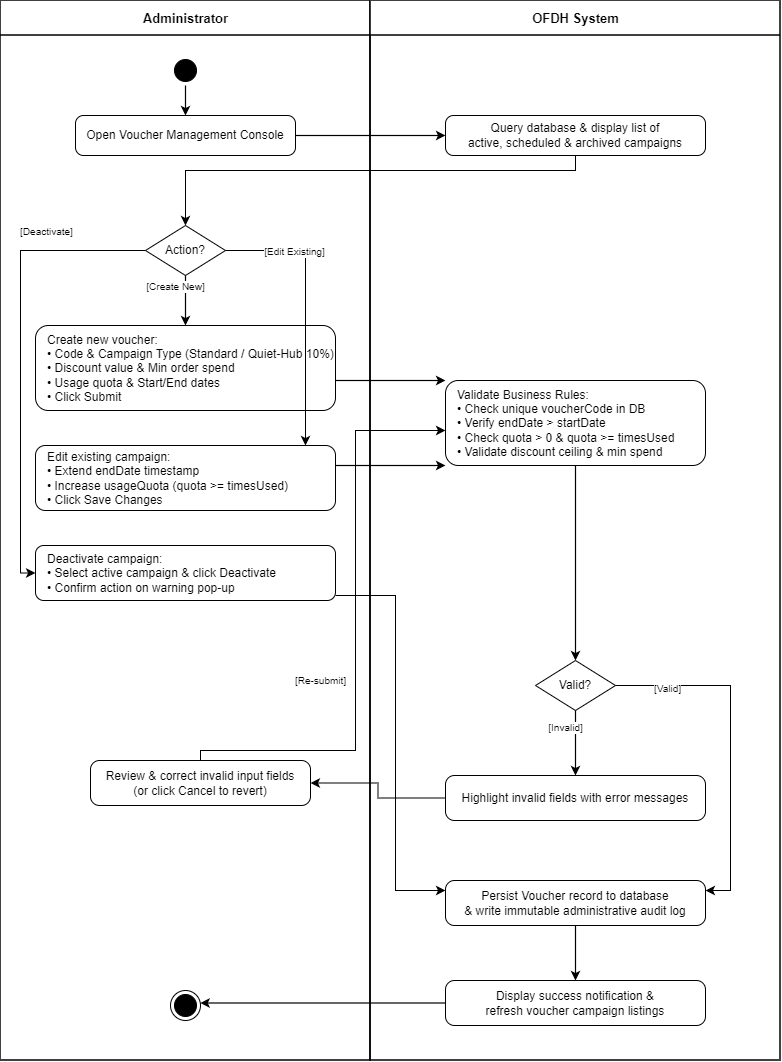

The diagram above was exported from draw.io. Its source (the exported page's mxGraphModel, read from the mxfile embedded in the PNG):
<mxGraphModel dx="1189" dy="612" grid="1" gridSize="10" guides="1" tooltips="1" connect="1" arrows="1" fold="1" page="1" pageScale="1" pageWidth="900" pageHeight="1150" background="#ffffff" math="0" shadow="0">
  <root>
    <mxCell id="0" />
    <mxCell id="1" parent="0" />
    <mxCell id="lane_admin" parent="1" style="swimlane;html=1;startSize=35;fillColor=#ffffff;strokeColor=#000000;strokeWidth=1.5;collapsible=0;fontStyle=1;fontSize=13;align=center;" value="Administrator" vertex="1">
      <mxGeometry height="1060" width="370" x="60" y="40" as="geometry" />
    </mxCell>
    <mxCell id="start_node" parent="lane_admin" style="ellipse;html=1;shape=startState;fillColor=#000000;strokeColor=#000000;" value="" vertex="1">
      <mxGeometry height="30" width="30" x="170" y="55" as="geometry" />
    </mxCell>
    <mxCell id="act_open" parent="lane_admin" style="rounded=1;whiteSpace=wrap;html=1;fillColor=#ffffff;strokeColor=#000000;strokeWidth=1;align=center;arcSize=20;" value="Open Voucher Management Console" vertex="1">
      <mxGeometry height="40" width="220" x="75" y="115" as="geometry" />
    </mxCell>
    <mxCell id="dec_action" parent="lane_admin" style="rhombus;whiteSpace=wrap;html=1;fillColor=#ffffff;strokeColor=#000000;strokeWidth=1;align=center;" value="Action?" vertex="1">
      <mxGeometry height="50" width="80" x="145" y="225" as="geometry" />
    </mxCell>
    <mxCell id="act_create" parent="lane_admin" style="rounded=1;whiteSpace=wrap;html=1;fillColor=#ffffff;strokeColor=#000000;strokeWidth=1;align=left;spacingLeft=10;arcSize=15;" value="Create new voucher:&#10;• Code &amp; Campaign Type (Standard / Quiet-Hub 10%)&#10;• Discount value &amp; Min order spend&#10;• Usage quota &amp; Start/End dates&#10;• Click Submit" vertex="1">
      <mxGeometry height="85" width="300" x="35" y="325" as="geometry" />
    </mxCell>
    <mxCell id="act_edit" parent="lane_admin" style="rounded=1;whiteSpace=wrap;html=1;fillColor=#ffffff;strokeColor=#000000;strokeWidth=1;align=left;spacingLeft=10;arcSize=15;" value="Edit existing campaign:&#10;• Extend endDate timestamp&#10;• Increase usageQuota (quota &gt;= timesUsed)&#10;• Click Save Changes" vertex="1">
      <mxGeometry height="65" width="300" x="35" y="445" as="geometry" />
    </mxCell>
    <mxCell id="act_deact" parent="lane_admin" style="rounded=1;whiteSpace=wrap;html=1;fillColor=#ffffff;strokeColor=#000000;strokeWidth=1;align=left;spacingLeft=10;arcSize=15;" value="Deactivate campaign:&#10;• Select active campaign &amp; click Deactivate&#10;• Confirm action on warning pop-up" vertex="1">
      <mxGeometry height="55" width="300" x="35" y="545" as="geometry" />
    </mxCell>
    <mxCell id="act_correct" parent="lane_admin" style="rounded=1;whiteSpace=wrap;html=1;fillColor=#ffffff;strokeColor=#000000;strokeWidth=1;align=center;arcSize=20;" value="Review &amp; correct invalid input fields&#10;(or click Cancel to revert)" vertex="1">
      <mxGeometry height="45" width="220" x="90" y="760" as="geometry" />
    </mxCell>
    <mxCell id="end_node" parent="lane_admin" style="ellipse;html=1;shape=endState;fillColor=#000000;strokeColor=#000000;" value="" vertex="1">
      <mxGeometry height="30" width="30" x="170" y="990" as="geometry" />
    </mxCell>
    <mxCell id="lane_system" parent="1" style="swimlane;html=1;startSize=35;fillColor=#ffffff;strokeColor=#000000;strokeWidth=1.5;collapsible=0;fontStyle=1;fontSize=13;align=center;" value="OFDH System" vertex="1">
      <mxGeometry height="1060" width="410" x="430" y="40" as="geometry" />
    </mxCell>
    <mxCell id="act_load" parent="lane_system" style="rounded=1;whiteSpace=wrap;html=1;fillColor=#ffffff;strokeColor=#000000;strokeWidth=1;align=center;arcSize=20;" value="Query database &amp; display list of&#10;active, scheduled &amp; archived campaigns" vertex="1">
      <mxGeometry height="40" width="260" x="75" y="115" as="geometry" />
    </mxCell>
    <mxCell id="act_validate" parent="lane_system" style="rounded=1;whiteSpace=wrap;html=1;fillColor=#ffffff;strokeColor=#000000;strokeWidth=1;align=left;spacingLeft=10;arcSize=15;" value="Validate Business Rules:&#10;• Check unique voucherCode in DB&#10;• Verify endDate &gt; startDate&#10;• Check quota &gt; 0 &amp; quota &gt;= timesUsed&#10;• Validate discount ceiling &amp; min spend" vertex="1">
      <mxGeometry height="85" width="260" x="75" y="380" as="geometry" />
    </mxCell>
    <mxCell id="dec_valid" parent="lane_system" style="rhombus;whiteSpace=wrap;html=1;fillColor=#ffffff;strokeColor=#000000;strokeWidth=1;align=center;" value="Valid?" vertex="1">
      <mxGeometry height="50" width="80" x="165" y="660" as="geometry" />
    </mxCell>
    <mxCell id="act_error" parent="lane_system" style="rounded=1;whiteSpace=wrap;html=1;fillColor=#ffffff;strokeColor=#000000;strokeWidth=1;align=center;arcSize=20;" value="Highlight invalid fields with error messages" vertex="1">
      <mxGeometry height="45" width="260" x="75" y="775" as="geometry" />
    </mxCell>
    <mxCell id="act_persist" parent="lane_system" style="rounded=1;whiteSpace=wrap;html=1;fillColor=#ffffff;strokeColor=#000000;strokeWidth=1;align=center;arcSize=20;" value="Persist Voucher record to database&#10;&amp; write immutable administrative audit log" vertex="1">
      <mxGeometry height="45" width="260" x="75" y="880" as="geometry" />
    </mxCell>
    <mxCell id="act_confirm" parent="lane_system" style="rounded=1;whiteSpace=wrap;html=1;fillColor=#ffffff;strokeColor=#000000;strokeWidth=1;align=center;arcSize=20;" value="Display success notification &amp;&#10;refresh voucher campaign listings" vertex="1">
      <mxGeometry height="45" width="260" x="75" y="980" as="geometry" />
    </mxCell>
    <mxCell id="t1" edge="1" parent="1" source="start_node" style="edgeStyle=orthogonalEdgeStyle;rounded=0;orthogonalLoop=1;jettySize=auto;html=1;strokeColor=#000000;strokeWidth=1.2;" target="act_open" value="">
      <mxGeometry relative="1" as="geometry" />
    </mxCell>
    <mxCell id="t2" edge="1" parent="1" source="act_open" style="edgeStyle=orthogonalEdgeStyle;rounded=0;orthogonalLoop=1;jettySize=auto;html=1;strokeColor=#000000;strokeWidth=1.2;" target="act_load" value="">
      <mxGeometry relative="1" as="geometry" />
    </mxCell>
    <mxCell id="t3" edge="1" parent="1" source="act_load" style="edgeStyle=orthogonalEdgeStyle;rounded=0;orthogonalLoop=1;jettySize=auto;html=1;strokeColor=#000000;strokeWidth=1.2;" target="dec_action" value="">
      <mxGeometry relative="1" as="geometry">
        <Array as="points">
          <mxPoint x="635" y="210" />
          <mxPoint x="245" y="210" />
        </Array>
      </mxGeometry>
    </mxCell>
    <mxCell id="t4" edge="1" parent="1" source="dec_action" style="edgeStyle=orthogonalEdgeStyle;rounded=0;orthogonalLoop=1;jettySize=auto;html=1;strokeColor=#000000;strokeWidth=1.2;align=center;verticalAlign=bottom;fontSize=10;fontColor=#000000;labelBackgroundColor=#ffffff;" target="act_create" value="[Create New]">
      <mxGeometry relative="1" x="-0.2" y="-10" as="geometry">
        <mxPoint as="offset" />
      </mxGeometry>
    </mxCell>
    <mxCell id="t5" edge="1" parent="1" source="dec_action" style="edgeStyle=orthogonalEdgeStyle;rounded=0;orthogonalLoop=1;jettySize=auto;html=1;strokeColor=#000000;strokeWidth=1.2;align=center;verticalAlign=bottom;fontSize=10;fontColor=#000000;labelBackgroundColor=#ffffff;" target="act_edit" value="[Edit Existing]">
      <mxGeometry relative="1" x="-0.5" y="-10" as="geometry">
        <mxPoint as="offset" />
        <Array as="points">
          <mxPoint x="365" y="290" />
          <mxPoint x="365" y="515" />
        </Array>
      </mxGeometry>
    </mxCell>
    <mxCell id="t6" edge="1" parent="1" source="dec_action" style="edgeStyle=orthogonalEdgeStyle;rounded=0;orthogonalLoop=1;jettySize=auto;html=1;strokeColor=#000000;strokeWidth=1.2;align=center;verticalAlign=bottom;fontSize=10;fontColor=#000000;labelBackgroundColor=#ffffff;" target="act_deact" value="[Deactivate]">
      <mxGeometry relative="1" x="-0.5719" y="-10" as="geometry">
        <mxPoint as="offset" />
        <Array as="points">
          <mxPoint x="80" y="290" />
          <mxPoint x="80" y="612.5" />
        </Array>
      </mxGeometry>
    </mxCell>
    <mxCell id="t7" edge="1" parent="1" source="act_create" style="edgeStyle=orthogonalEdgeStyle;rounded=0;orthogonalLoop=1;jettySize=auto;html=1;strokeColor=#000000;strokeWidth=1.2;" target="act_validate" value="">
      <mxGeometry relative="1" as="geometry">
        <Array as="points">
          <mxPoint x="245" y="440" />
          <mxPoint x="635" y="440" />
        </Array>
      </mxGeometry>
    </mxCell>
    <mxCell id="t8" edge="1" parent="1" source="act_edit" style="edgeStyle=orthogonalEdgeStyle;rounded=0;orthogonalLoop=1;jettySize=auto;html=1;strokeColor=#000000;strokeWidth=1.2;" target="act_validate" value="">
      <mxGeometry relative="1" as="geometry">
        <Array as="points">
          <mxPoint x="245" y="500" />
          <mxPoint x="635" y="500" />
        </Array>
      </mxGeometry>
    </mxCell>
    <mxCell id="t9" edge="1" parent="1" source="act_deact" style="edgeStyle=orthogonalEdgeStyle;rounded=0;orthogonalLoop=1;jettySize=auto;html=1;strokeColor=#000000;strokeWidth=1.2;" target="act_persist" value="">
      <mxGeometry relative="1" as="geometry">
        <Array as="points">
          <mxPoint x="245" y="635" />
          <mxPoint x="455" y="635" />
          <mxPoint x="455" y="930" />
          <mxPoint x="635" y="930" />
        </Array>
      </mxGeometry>
    </mxCell>
    <mxCell id="t10" edge="1" parent="1" source="act_validate" style="edgeStyle=orthogonalEdgeStyle;rounded=0;orthogonalLoop=1;jettySize=auto;html=1;strokeColor=#000000;strokeWidth=1.2;" target="dec_valid" value="">
      <mxGeometry relative="1" as="geometry" />
    </mxCell>
    <mxCell id="t11" edge="1" parent="1" source="dec_valid" style="edgeStyle=orthogonalEdgeStyle;rounded=0;orthogonalLoop=1;jettySize=auto;html=1;strokeColor=#000000;strokeWidth=1.2;align=center;verticalAlign=bottom;fontSize=10;fontColor=#000000;labelBackgroundColor=#ffffff;" target="act_persist" value="[Valid]">
      <mxGeometry relative="1" x="-0.7" y="-12" as="geometry">
        <mxPoint as="offset" />
        <Array as="points">
          <mxPoint x="790" y="725" />
          <mxPoint x="790" y="930" />
          <mxPoint x="635" y="930" />
        </Array>
      </mxGeometry>
    </mxCell>
    <mxCell id="t12" edge="1" parent="1" source="dec_valid" style="edgeStyle=orthogonalEdgeStyle;rounded=0;orthogonalLoop=1;jettySize=auto;html=1;strokeColor=#000000;strokeWidth=1.2;align=center;verticalAlign=bottom;fontSize=10;fontColor=#000000;labelBackgroundColor=#ffffff;" target="act_error" value="[Invalid]">
      <mxGeometry relative="1" x="-0.2" y="-10" as="geometry">
        <mxPoint as="offset" />
      </mxGeometry>
    </mxCell>
    <mxCell id="t13" edge="1" parent="1" source="act_error" style="edgeStyle=orthogonalEdgeStyle;rounded=0;orthogonalLoop=1;jettySize=auto;html=1;strokeColor=#000000;strokeWidth=1.2;" target="act_correct" value="">
      <mxGeometry relative="1" as="geometry" />
    </mxCell>
    <mxCell id="t14" edge="1" parent="1" source="act_correct" style="edgeStyle=orthogonalEdgeStyle;rounded=0;orthogonalLoop=1;jettySize=auto;html=1;strokeColor=#000000;strokeWidth=1.2;align=center;verticalAlign=bottom;fontSize=10;fontColor=#000000;labelBackgroundColor=#ffffff;" target="act_validate" value="[Re-submit]">
      <mxGeometry relative="1" x="-0.2139" y="35" as="geometry">
        <mxPoint as="offset" />
        <Array as="points">
          <mxPoint x="260" y="790" />
          <mxPoint x="415" y="790" />
          <mxPoint x="415" y="470" />
        </Array>
      </mxGeometry>
    </mxCell>
    <mxCell id="t15" edge="1" parent="1" source="act_persist" style="edgeStyle=orthogonalEdgeStyle;rounded=0;orthogonalLoop=1;jettySize=auto;html=1;strokeColor=#000000;strokeWidth=1.2;" target="act_confirm" value="">
      <mxGeometry relative="1" as="geometry" />
    </mxCell>
    <mxCell id="t16" edge="1" parent="1" source="act_confirm" style="edgeStyle=orthogonalEdgeStyle;rounded=0;orthogonalLoop=1;jettySize=auto;html=1;strokeColor=#000000;strokeWidth=1.2;" target="end_node" value="">
      <mxGeometry relative="1" as="geometry">
        <Array as="points">
          <mxPoint x="635" y="1050" />
          <mxPoint x="245" y="1050" />
        </Array>
      </mxGeometry>
    </mxCell>
  </root>
</mxGraphModel>